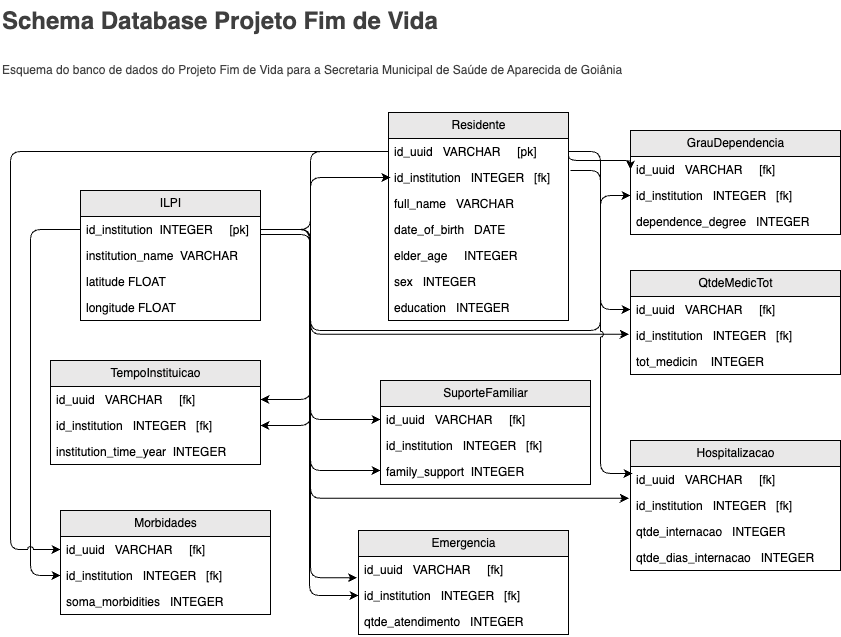

The diagram above was exported from draw.io. Its source (the exported page's mxGraphModel, read from the mxfile embedded in the PNG):
<mxGraphModel dx="1361" dy="615" grid="1" gridSize="10" guides="1" tooltips="1" connect="1" arrows="1" fold="1" page="1" pageScale="1" pageWidth="827" pageHeight="1169" background="#FFFFFF" math="0" shadow="1" adaptiveColors="simple">
  <root>
    <mxCell id="0" />
    <mxCell id="1" parent="0" />
    <mxCell id="350" value="&lt;h1 style=&quot;margin-top: 0px;&quot;&gt;&lt;span style=&quot;color: rgb(63, 63, 63); background-color: transparent;&quot;&gt;Schema Database Projeto Fim de Vida&lt;/span&gt;&lt;/h1&gt;&lt;h1 style=&quot;margin-top: 0px;&quot;&gt;&lt;span style=&quot;color: rgb(63, 63, 63); background-color: transparent; font-size: 12px; font-weight: normal;&quot;&gt;Esquema do banco de dados do Projeto Fim de Vida para a Secretaria Municipal de Saúde de Aparecida de Goiânia&lt;/span&gt;&lt;/h1&gt;" style="text;html=1;whiteSpace=wrap;overflow=hidden;rounded=0;" parent="1" vertex="1">
      <mxGeometry x="-538" y="70" width="630" height="120" as="geometry" />
    </mxCell>
    <mxCell id="373" value="ILPI" style="swimlane;fontStyle=0;childLayout=stackLayout;horizontal=1;startSize=26;fillColor=light-dark(#e9e8e8, #ededed);horizontalStack=0;resizeParent=1;resizeParentMax=0;resizeLast=0;collapsible=1;marginBottom=0;html=1;gradientColor=none;" parent="1" vertex="1">
      <mxGeometry x="-458" y="260" width="180" height="130" as="geometry" />
    </mxCell>
    <mxCell id="374" value="id_institution&amp;nbsp; INTEGER&amp;nbsp; &amp;nbsp; &amp;nbsp;[pk]" style="text;strokeColor=none;fillColor=none;align=left;verticalAlign=top;spacingLeft=4;spacingRight=4;overflow=hidden;rotatable=0;points=[[0,0.5],[1,0.5]];portConstraint=eastwest;whiteSpace=wrap;html=1;" parent="373" vertex="1">
      <mxGeometry y="26" width="180" height="26" as="geometry" />
    </mxCell>
    <mxCell id="375" value="institution_name&amp;nbsp; VARCHAR" style="text;strokeColor=none;fillColor=none;align=left;verticalAlign=top;spacingLeft=4;spacingRight=4;overflow=hidden;rotatable=0;points=[[0,0.5],[1,0.5]];portConstraint=eastwest;whiteSpace=wrap;html=1;" parent="373" vertex="1">
      <mxGeometry y="52" width="180" height="26" as="geometry" />
    </mxCell>
    <mxCell id="376" value="latitude FLOAT" style="text;strokeColor=none;fillColor=none;align=left;verticalAlign=top;spacingLeft=4;spacingRight=4;overflow=hidden;rotatable=0;points=[[0,0.5],[1,0.5]];portConstraint=eastwest;whiteSpace=wrap;html=1;" parent="373" vertex="1">
      <mxGeometry y="78" width="180" height="26" as="geometry" />
    </mxCell>
    <mxCell id="377" value="longitude FLOAT" style="text;strokeColor=none;fillColor=none;align=left;verticalAlign=top;spacingLeft=4;spacingRight=4;overflow=hidden;rotatable=0;points=[[0,0.5],[1,0.5]];portConstraint=eastwest;whiteSpace=wrap;html=1;" parent="373" vertex="1">
      <mxGeometry y="104" width="180" height="26" as="geometry" />
    </mxCell>
    <mxCell id="378" value="Residente" style="swimlane;fontStyle=0;childLayout=stackLayout;horizontal=1;startSize=26;fillColor=light-dark(#e9e8e8, #ededed);horizontalStack=0;resizeParent=1;resizeParentMax=0;resizeLast=0;collapsible=1;marginBottom=0;html=1;strokeColor=default;align=center;verticalAlign=middle;fontFamily=Helvetica;fontSize=12;fontColor=default;gradientColor=none;" parent="1" vertex="1">
      <mxGeometry x="-150" y="182" width="180" height="208" as="geometry" />
    </mxCell>
    <mxCell id="379" value="id_uuid&amp;nbsp; &amp;nbsp;VARCHAR&amp;nbsp; &amp;nbsp; &amp;nbsp;[pk]" style="text;strokeColor=none;fillColor=none;align=left;verticalAlign=top;spacingLeft=4;spacingRight=4;overflow=hidden;rotatable=0;points=[[0,0.5],[1,0.5]];portConstraint=eastwest;whiteSpace=wrap;html=1;fontFamily=Helvetica;fontSize=12;fontColor=default;fontStyle=0;" parent="378" vertex="1">
      <mxGeometry y="26" width="180" height="26" as="geometry" />
    </mxCell>
    <mxCell id="380" value="id_institution&amp;nbsp; &amp;nbsp;INTEGER&amp;nbsp; &amp;nbsp;[fk]" style="text;strokeColor=none;fillColor=none;align=left;verticalAlign=top;spacingLeft=4;spacingRight=4;overflow=hidden;rotatable=0;points=[[0,0.5],[1,0.5]];portConstraint=eastwest;whiteSpace=wrap;html=1;fontFamily=Helvetica;fontSize=12;fontColor=default;fontStyle=0;" parent="378" vertex="1">
      <mxGeometry y="52" width="180" height="26" as="geometry" />
    </mxCell>
    <mxCell id="381" value="full_name&amp;nbsp; &amp;nbsp;VARCHAR" style="text;strokeColor=none;fillColor=none;align=left;verticalAlign=top;spacingLeft=4;spacingRight=4;overflow=hidden;rotatable=0;points=[[0,0.5],[1,0.5]];portConstraint=eastwest;whiteSpace=wrap;html=1;fontFamily=Helvetica;fontSize=12;fontColor=default;fontStyle=0;" parent="378" vertex="1">
      <mxGeometry y="78" width="180" height="26" as="geometry" />
    </mxCell>
    <mxCell id="382" value="date_of_birth&amp;nbsp; &amp;nbsp;DATE" style="text;strokeColor=none;fillColor=none;align=left;verticalAlign=top;spacingLeft=4;spacingRight=4;overflow=hidden;rotatable=0;points=[[0,0.5],[1,0.5]];portConstraint=eastwest;whiteSpace=wrap;html=1;fontFamily=Helvetica;fontSize=12;fontColor=default;fontStyle=0;" parent="378" vertex="1">
      <mxGeometry y="104" width="180" height="26" as="geometry" />
    </mxCell>
    <mxCell id="383" value="elder_age&amp;nbsp; &amp;nbsp; &amp;nbsp;INTEGER&lt;span style=&quot;font-family: monospace; font-size: 0px; text-wrap-mode: nowrap;&quot;&gt;%3CmxGraphModel%3E%3Croot%3E%3CmxCell%20id%3D%220%22%2F%3E%3CmxCell%20id%3D%221%22%20parent%3D%220%22%2F%3E%3CmxCell%20id%3D%222%22%20value%3D%22date_of_birth%26amp%3Bnbsp%3B%20%26amp%3Bnbsp%3BDATE%22%20style%3D%22text%3BstrokeColor%3Dnone%3BfillColor%3Dnone%3Balign%3Dleft%3BverticalAlign%3Dtop%3BspacingLeft%3D4%3BspacingRight%3D4%3Boverflow%3Dhidden%3Brotatable%3D0%3Bpoints%3D%5B%5B0%2C0.5%5D%2C%5B1%2C0.5%5D%5D%3BportConstraint%3Deastwest%3BwhiteSpace%3Dwrap%3Bhtml%3D1%3B%22%20vertex%3D%221%22%20parent%3D%221%22%3E%3CmxGeometry%20y%3D%22364%22%20width%3D%22180%22%20height%3D%2226%22%20as%3D%22geometry%22%2F%3E%3C%2FmxCell%3E%3C%2Froot%3E%3C%2FmxGraphModel%3E&lt;/span&gt;" style="text;strokeColor=none;fillColor=none;align=left;verticalAlign=top;spacingLeft=4;spacingRight=4;overflow=hidden;rotatable=0;points=[[0,0.5],[1,0.5]];portConstraint=eastwest;whiteSpace=wrap;html=1;fontFamily=Helvetica;fontSize=12;fontColor=default;fontStyle=0;" parent="378" vertex="1">
      <mxGeometry y="130" width="180" height="26" as="geometry" />
    </mxCell>
    <mxCell id="384" value="sex&amp;nbsp; &amp;nbsp;INTEGER" style="text;strokeColor=none;fillColor=none;align=left;verticalAlign=top;spacingLeft=4;spacingRight=4;overflow=hidden;rotatable=0;points=[[0,0.5],[1,0.5]];portConstraint=eastwest;whiteSpace=wrap;html=1;fontFamily=Helvetica;fontSize=12;fontColor=default;fontStyle=0;" parent="378" vertex="1">
      <mxGeometry y="156" width="180" height="26" as="geometry" />
    </mxCell>
    <mxCell id="445" value="education&amp;nbsp; &amp;nbsp;INTEGER" style="text;strokeColor=none;fillColor=none;align=left;verticalAlign=top;spacingLeft=4;spacingRight=4;overflow=hidden;rotatable=0;points=[[0,0.5],[1,0.5]];portConstraint=eastwest;whiteSpace=wrap;html=1;fontFamily=Helvetica;fontSize=12;fontColor=default;fontStyle=0;" vertex="1" parent="378">
      <mxGeometry y="182" width="180" height="26" as="geometry" />
    </mxCell>
    <mxCell id="385" value="TempoInstituicao" style="swimlane;fontStyle=0;childLayout=stackLayout;horizontal=1;startSize=26;fillColor=light-dark(#e9e8e8, #ededed);horizontalStack=0;resizeParent=1;resizeParentMax=0;resizeLast=0;collapsible=1;marginBottom=0;html=1;strokeColor=default;align=center;verticalAlign=middle;fontFamily=Helvetica;fontSize=12;fontColor=default;gradientColor=none;" parent="1" vertex="1">
      <mxGeometry x="-488" y="430" width="210" height="104" as="geometry" />
    </mxCell>
    <mxCell id="386" value="id_uuid&amp;nbsp; &amp;nbsp;VARCHAR&amp;nbsp; &amp;nbsp; &amp;nbsp;[fk]" style="text;strokeColor=none;fillColor=none;align=left;verticalAlign=top;spacingLeft=4;spacingRight=4;overflow=hidden;rotatable=0;points=[[0,0.5],[1,0.5]];portConstraint=eastwest;whiteSpace=wrap;html=1;fontFamily=Helvetica;fontSize=12;fontColor=default;fontStyle=0;" parent="385" vertex="1">
      <mxGeometry y="26" width="210" height="26" as="geometry" />
    </mxCell>
    <mxCell id="387" value="id_institution&amp;nbsp; &amp;nbsp;INTEGER&amp;nbsp; &amp;nbsp;[fk]" style="text;strokeColor=none;fillColor=none;align=left;verticalAlign=top;spacingLeft=4;spacingRight=4;overflow=hidden;rotatable=0;points=[[0,0.5],[1,0.5]];portConstraint=eastwest;whiteSpace=wrap;html=1;fontFamily=Helvetica;fontSize=12;fontColor=default;fontStyle=0;" parent="385" vertex="1">
      <mxGeometry y="52" width="210" height="26" as="geometry" />
    </mxCell>
    <mxCell id="388" value="institution_time_year&amp;nbsp; INTEGER" style="text;strokeColor=none;fillColor=none;align=left;verticalAlign=top;spacingLeft=4;spacingRight=4;overflow=hidden;rotatable=0;points=[[0,0.5],[1,0.5]];portConstraint=eastwest;whiteSpace=wrap;html=1;fontFamily=Helvetica;fontSize=12;fontColor=default;fontStyle=0;" parent="385" vertex="1">
      <mxGeometry y="78" width="210" height="26" as="geometry" />
    </mxCell>
    <mxCell id="395" style="edgeStyle=elbowEdgeStyle;html=1;entryX=1;entryY=0.5;entryDx=0;entryDy=0;jumpStyle=arc;" parent="1" source="379" target="386" edge="1">
      <mxGeometry relative="1" as="geometry">
        <Array as="points">
          <mxPoint x="-228" y="360" />
        </Array>
      </mxGeometry>
    </mxCell>
    <mxCell id="397" value="SuporteFamiliar" style="swimlane;fontStyle=0;childLayout=stackLayout;horizontal=1;startSize=26;fillColor=light-dark(#e9e8e8, #ededed);horizontalStack=0;resizeParent=1;resizeParentMax=0;resizeLast=0;collapsible=1;marginBottom=0;html=1;strokeColor=default;align=center;verticalAlign=middle;fontFamily=Helvetica;fontSize=12;fontColor=default;gradientColor=none;" parent="1" vertex="1">
      <mxGeometry x="-158" y="450" width="210" height="104" as="geometry" />
    </mxCell>
    <mxCell id="398" value="id_uuid&amp;nbsp; &amp;nbsp;VARCHAR&amp;nbsp; &amp;nbsp; &amp;nbsp;[fk]" style="text;strokeColor=none;fillColor=none;align=left;verticalAlign=top;spacingLeft=4;spacingRight=4;overflow=hidden;rotatable=0;points=[[0,0.5],[1,0.5]];portConstraint=eastwest;whiteSpace=wrap;html=1;fontFamily=Helvetica;fontSize=12;fontColor=default;fontStyle=0;" parent="397" vertex="1">
      <mxGeometry y="26" width="210" height="26" as="geometry" />
    </mxCell>
    <mxCell id="399" value="id_institution&amp;nbsp; &amp;nbsp;INTEGER&amp;nbsp; &amp;nbsp;[fk]" style="text;strokeColor=none;fillColor=none;align=left;verticalAlign=top;spacingLeft=4;spacingRight=4;overflow=hidden;rotatable=0;points=[[0,0.5],[1,0.5]];portConstraint=eastwest;whiteSpace=wrap;html=1;fontFamily=Helvetica;fontSize=12;fontColor=default;fontStyle=0;" parent="397" vertex="1">
      <mxGeometry y="52" width="210" height="26" as="geometry" />
    </mxCell>
    <mxCell id="400" value="family_support&amp;nbsp; INTEGER&amp;nbsp;" style="text;strokeColor=none;fillColor=none;align=left;verticalAlign=top;spacingLeft=4;spacingRight=4;overflow=hidden;rotatable=0;points=[[0,0.5],[1,0.5]];portConstraint=eastwest;whiteSpace=wrap;html=1;fontFamily=Helvetica;fontSize=12;fontColor=default;fontStyle=0;" parent="397" vertex="1">
      <mxGeometry y="78" width="210" height="26" as="geometry" />
    </mxCell>
    <mxCell id="401" style="edgeStyle=elbowEdgeStyle;html=1;entryX=0;entryY=0.5;entryDx=0;entryDy=0;jumpStyle=arc;" parent="1" target="398" edge="1">
      <mxGeometry relative="1" as="geometry">
        <mxPoint x="-248" y="299" as="sourcePoint" />
        <mxPoint x="-175" y="528" as="targetPoint" />
        <Array as="points">
          <mxPoint x="-228" y="410" />
        </Array>
      </mxGeometry>
    </mxCell>
    <mxCell id="402" value="GrauDependencia" style="swimlane;fontStyle=0;childLayout=stackLayout;horizontal=1;startSize=26;fillColor=light-dark(#e9e8e8, #ededed);horizontalStack=0;resizeParent=1;resizeParentMax=0;resizeLast=0;collapsible=1;marginBottom=0;html=1;strokeColor=default;align=center;verticalAlign=middle;fontFamily=Helvetica;fontSize=12;fontColor=default;gradientColor=none;" parent="1" vertex="1">
      <mxGeometry x="92" y="200" width="210" height="104" as="geometry" />
    </mxCell>
    <mxCell id="403" value="id_uuid&amp;nbsp; &amp;nbsp;VARCHAR&amp;nbsp; &amp;nbsp; &amp;nbsp;[fk]" style="text;strokeColor=none;fillColor=none;align=left;verticalAlign=top;spacingLeft=4;spacingRight=4;overflow=hidden;rotatable=0;points=[[0,0.5],[1,0.5]];portConstraint=eastwest;whiteSpace=wrap;html=1;fontFamily=Helvetica;fontSize=12;fontColor=default;fontStyle=0;" parent="402" vertex="1">
      <mxGeometry y="26" width="210" height="26" as="geometry" />
    </mxCell>
    <mxCell id="404" value="id_institution&amp;nbsp; &amp;nbsp;INTEGER&amp;nbsp; &amp;nbsp;[fk]" style="text;strokeColor=none;fillColor=none;align=left;verticalAlign=top;spacingLeft=4;spacingRight=4;overflow=hidden;rotatable=0;points=[[0,0.5],[1,0.5]];portConstraint=eastwest;whiteSpace=wrap;html=1;fontFamily=Helvetica;fontSize=12;fontColor=default;fontStyle=0;" parent="402" vertex="1">
      <mxGeometry y="52" width="210" height="26" as="geometry" />
    </mxCell>
    <mxCell id="405" value="dependence_degree&amp;nbsp; &amp;nbsp;INTEGER" style="text;strokeColor=none;fillColor=none;align=left;verticalAlign=top;spacingLeft=4;spacingRight=4;overflow=hidden;rotatable=0;points=[[0,0.5],[1,0.5]];portConstraint=eastwest;whiteSpace=wrap;html=1;fontFamily=Helvetica;fontSize=12;fontColor=default;fontStyle=0;" parent="402" vertex="1">
      <mxGeometry y="78" width="210" height="26" as="geometry" />
    </mxCell>
    <mxCell id="408" style="edgeStyle=orthogonalEdgeStyle;html=1;exitX=1;exitY=0.5;exitDx=0;exitDy=0;jumpStyle=arc;entryX=0;entryY=0.5;entryDx=0;entryDy=0;" parent="1" source="374" target="404" edge="1">
      <mxGeometry relative="1" as="geometry">
        <mxPoint x="82" y="290" as="targetPoint" />
        <Array as="points">
          <mxPoint x="-228" y="299" />
          <mxPoint x="-228" y="400" />
          <mxPoint x="62" y="400" />
          <mxPoint x="62" y="265" />
        </Array>
      </mxGeometry>
    </mxCell>
    <mxCell id="411" value="QtdeMedicTot" style="swimlane;fontStyle=0;childLayout=stackLayout;horizontal=1;startSize=26;fillColor=light-dark(#e9e8e8, #ededed);horizontalStack=0;resizeParent=1;resizeParentMax=0;resizeLast=0;collapsible=1;marginBottom=0;html=1;strokeColor=default;align=center;verticalAlign=middle;fontFamily=Helvetica;fontSize=12;fontColor=default;gradientColor=none;" parent="1" vertex="1">
      <mxGeometry x="92" y="340" width="210" height="104" as="geometry" />
    </mxCell>
    <mxCell id="412" value="id_uuid&amp;nbsp; &amp;nbsp;VARCHAR&amp;nbsp; &amp;nbsp; &amp;nbsp;[fk]" style="text;strokeColor=none;fillColor=none;align=left;verticalAlign=top;spacingLeft=4;spacingRight=4;overflow=hidden;rotatable=0;points=[[0,0.5],[1,0.5]];portConstraint=eastwest;whiteSpace=wrap;html=1;fontFamily=Helvetica;fontSize=12;fontColor=default;fontStyle=0;" parent="411" vertex="1">
      <mxGeometry y="26" width="210" height="26" as="geometry" />
    </mxCell>
    <mxCell id="413" value="id_institution&amp;nbsp; &amp;nbsp;INTEGER&amp;nbsp; &amp;nbsp;[fk]" style="text;strokeColor=none;fillColor=none;align=left;verticalAlign=top;spacingLeft=4;spacingRight=4;overflow=hidden;rotatable=0;points=[[0,0.5],[1,0.5]];portConstraint=eastwest;whiteSpace=wrap;html=1;fontFamily=Helvetica;fontSize=12;fontColor=default;fontStyle=0;" parent="411" vertex="1">
      <mxGeometry y="52" width="210" height="26" as="geometry" />
    </mxCell>
    <mxCell id="414" value="tot_medicin&amp;nbsp; &amp;nbsp; INTEGER" style="text;strokeColor=none;fillColor=none;align=left;verticalAlign=top;spacingLeft=4;spacingRight=4;overflow=hidden;rotatable=0;points=[[0,0.5],[1,0.5]];portConstraint=eastwest;whiteSpace=wrap;html=1;fontFamily=Helvetica;fontSize=12;fontColor=default;fontStyle=0;" parent="411" vertex="1">
      <mxGeometry y="78" width="210" height="26" as="geometry" />
    </mxCell>
    <mxCell id="415" style="edgeStyle=elbowEdgeStyle;html=1;exitX=1;exitY=0.5;exitDx=0;exitDy=0;jumpStyle=arc;entryX=-0.008;entryY=0.224;entryDx=0;entryDy=0;entryPerimeter=0;" parent="1" edge="1">
      <mxGeometry relative="1" as="geometry">
        <mxPoint x="-278" y="303.9999999999999" as="sourcePoint" />
        <mxPoint x="90.31999999999994" y="403.82399999999996" as="targetPoint" />
        <Array as="points">
          <mxPoint x="-228" y="356" />
        </Array>
      </mxGeometry>
    </mxCell>
    <mxCell id="416" style="edgeStyle=elbowEdgeStyle;html=1;entryX=0.011;entryY=0.5;entryDx=0;entryDy=0;entryPerimeter=0;exitX=1;exitY=0.5;exitDx=0;exitDy=0;jumpStyle=arc;" parent="1" source="374" target="380" edge="1">
      <mxGeometry relative="1" as="geometry">
        <mxPoint x="-268" y="300" as="sourcePoint" />
        <Array as="points">
          <mxPoint x="-228" y="290" />
        </Array>
      </mxGeometry>
    </mxCell>
    <mxCell id="417" style="edgeStyle=elbowEdgeStyle;html=1;jumpStyle=arc;entryX=0;entryY=0.5;entryDx=0;entryDy=0;" parent="1" target="412" edge="1">
      <mxGeometry relative="1" as="geometry">
        <mxPoint x="32" y="240" as="sourcePoint" />
        <mxPoint x="92" y="600" as="targetPoint" />
      </mxGeometry>
    </mxCell>
    <mxCell id="418" style="edgeStyle=elbowEdgeStyle;html=1;jumpStyle=arc;" parent="1" source="374" edge="1">
      <mxGeometry relative="1" as="geometry">
        <mxPoint x="-158" y="540" as="targetPoint" />
        <Array as="points">
          <mxPoint x="-228" y="420" />
        </Array>
      </mxGeometry>
    </mxCell>
    <mxCell id="419" style="edgeStyle=elbowEdgeStyle;html=1;entryX=1;entryY=0.5;entryDx=0;entryDy=0;elbow=vertical;exitX=1;exitY=0.5;exitDx=0;exitDy=0;jumpStyle=arc;" parent="1" source="374" target="387" edge="1">
      <mxGeometry relative="1" as="geometry">
        <Array as="points">
          <mxPoint x="-228" y="400" />
        </Array>
      </mxGeometry>
    </mxCell>
    <mxCell id="420" value="Morbidades" style="swimlane;fontStyle=0;childLayout=stackLayout;horizontal=1;startSize=26;fillColor=light-dark(#e9e8e8, #ededed);horizontalStack=0;resizeParent=1;resizeParentMax=0;resizeLast=0;collapsible=1;marginBottom=0;html=1;strokeColor=default;align=center;verticalAlign=middle;fontFamily=Helvetica;fontSize=12;fontColor=default;gradientColor=none;" parent="1" vertex="1">
      <mxGeometry x="-478" y="580" width="210" height="104" as="geometry" />
    </mxCell>
    <mxCell id="421" value="id_uuid&amp;nbsp; &amp;nbsp;VARCHAR&amp;nbsp; &amp;nbsp; &amp;nbsp;[fk]" style="text;strokeColor=none;fillColor=none;align=left;verticalAlign=top;spacingLeft=4;spacingRight=4;overflow=hidden;rotatable=0;points=[[0,0.5],[1,0.5]];portConstraint=eastwest;whiteSpace=wrap;html=1;fontFamily=Helvetica;fontSize=12;fontColor=default;fontStyle=0;" parent="420" vertex="1">
      <mxGeometry y="26" width="210" height="26" as="geometry" />
    </mxCell>
    <mxCell id="422" value="id_institution&amp;nbsp; &amp;nbsp;INTEGER&amp;nbsp; &amp;nbsp;[fk]" style="text;strokeColor=none;fillColor=none;align=left;verticalAlign=top;spacingLeft=4;spacingRight=4;overflow=hidden;rotatable=0;points=[[0,0.5],[1,0.5]];portConstraint=eastwest;whiteSpace=wrap;html=1;fontFamily=Helvetica;fontSize=12;fontColor=default;fontStyle=0;" parent="420" vertex="1">
      <mxGeometry y="52" width="210" height="26" as="geometry" />
    </mxCell>
    <mxCell id="423" value="soma_morbidities&amp;nbsp; &amp;nbsp;INTEGER" style="text;strokeColor=none;fillColor=none;align=left;verticalAlign=top;spacingLeft=4;spacingRight=4;overflow=hidden;rotatable=0;points=[[0,0.5],[1,0.5]];portConstraint=eastwest;whiteSpace=wrap;html=1;fontFamily=Helvetica;fontSize=12;fontColor=default;fontStyle=0;" parent="420" vertex="1">
      <mxGeometry y="78" width="210" height="26" as="geometry" />
    </mxCell>
    <mxCell id="425" style="edgeStyle=elbowEdgeStyle;html=1;entryX=0;entryY=0.5;entryDx=0;entryDy=0;" parent="1" source="374" target="422" edge="1">
      <mxGeometry relative="1" as="geometry">
        <Array as="points">
          <mxPoint x="-508" y="480" />
        </Array>
      </mxGeometry>
    </mxCell>
    <mxCell id="426" style="edgeStyle=elbowEdgeStyle;html=1;entryX=0;entryY=0.5;entryDx=0;entryDy=0;jumpStyle=arc;" parent="1" source="379" target="421" edge="1">
      <mxGeometry relative="1" as="geometry">
        <Array as="points">
          <mxPoint x="-528" y="430" />
        </Array>
      </mxGeometry>
    </mxCell>
    <mxCell id="427" value="Emergencia" style="swimlane;fontStyle=0;childLayout=stackLayout;horizontal=1;startSize=26;fillColor=light-dark(#e9e8e8, #ededed);horizontalStack=0;resizeParent=1;resizeParentMax=0;resizeLast=0;collapsible=1;marginBottom=0;html=1;strokeColor=default;align=center;verticalAlign=middle;fontFamily=Helvetica;fontSize=12;fontColor=default;gradientColor=none;" parent="1" vertex="1">
      <mxGeometry x="-180" y="600" width="210" height="104" as="geometry" />
    </mxCell>
    <mxCell id="428" value="id_uuid&amp;nbsp; &amp;nbsp;VARCHAR&amp;nbsp; &amp;nbsp; &amp;nbsp;[fk]" style="text;strokeColor=none;fillColor=none;align=left;verticalAlign=top;spacingLeft=4;spacingRight=4;overflow=hidden;rotatable=0;points=[[0,0.5],[1,0.5]];portConstraint=eastwest;whiteSpace=wrap;html=1;fontFamily=Helvetica;fontSize=12;fontColor=default;fontStyle=0;" parent="427" vertex="1">
      <mxGeometry y="26" width="210" height="26" as="geometry" />
    </mxCell>
    <mxCell id="429" value="id_institution&amp;nbsp; &amp;nbsp;INTEGER&amp;nbsp; &amp;nbsp;[fk]" style="text;strokeColor=none;fillColor=none;align=left;verticalAlign=top;spacingLeft=4;spacingRight=4;overflow=hidden;rotatable=0;points=[[0,0.5],[1,0.5]];portConstraint=eastwest;whiteSpace=wrap;html=1;fontFamily=Helvetica;fontSize=12;fontColor=default;fontStyle=0;" parent="427" vertex="1">
      <mxGeometry y="52" width="210" height="26" as="geometry" />
    </mxCell>
    <mxCell id="430" value="qtde_atendimento&amp;nbsp; &amp;nbsp;INTEGER" style="text;strokeColor=none;fillColor=none;align=left;verticalAlign=top;spacingLeft=4;spacingRight=4;overflow=hidden;rotatable=0;points=[[0,0.5],[1,0.5]];portConstraint=eastwest;whiteSpace=wrap;html=1;fontFamily=Helvetica;fontSize=12;fontColor=default;fontStyle=0;" parent="427" vertex="1">
      <mxGeometry y="78" width="210" height="26" as="geometry" />
    </mxCell>
    <mxCell id="432" value="Hospitalizacao" style="swimlane;fontStyle=0;childLayout=stackLayout;horizontal=1;startSize=26;fillColor=light-dark(#e9e8e8, #ededed);horizontalStack=0;resizeParent=1;resizeParentMax=0;resizeLast=0;collapsible=1;marginBottom=0;html=1;strokeColor=default;align=center;verticalAlign=middle;fontFamily=Helvetica;fontSize=12;fontColor=default;gradientColor=none;" parent="1" vertex="1">
      <mxGeometry x="92" y="510" width="210" height="130" as="geometry" />
    </mxCell>
    <mxCell id="433" value="id_uuid&amp;nbsp; &amp;nbsp;VARCHAR&amp;nbsp; &amp;nbsp; &amp;nbsp;[fk]" style="text;strokeColor=none;fillColor=none;align=left;verticalAlign=top;spacingLeft=4;spacingRight=4;overflow=hidden;rotatable=0;points=[[0,0.5],[1,0.5]];portConstraint=eastwest;whiteSpace=wrap;html=1;fontFamily=Helvetica;fontSize=12;fontColor=default;fontStyle=0;" parent="432" vertex="1">
      <mxGeometry y="26" width="210" height="26" as="geometry" />
    </mxCell>
    <mxCell id="434" value="id_institution&amp;nbsp; &amp;nbsp;INTEGER&amp;nbsp; &amp;nbsp;[fk]" style="text;strokeColor=none;fillColor=none;align=left;verticalAlign=top;spacingLeft=4;spacingRight=4;overflow=hidden;rotatable=0;points=[[0,0.5],[1,0.5]];portConstraint=eastwest;whiteSpace=wrap;html=1;fontFamily=Helvetica;fontSize=12;fontColor=default;fontStyle=0;" parent="432" vertex="1">
      <mxGeometry y="52" width="210" height="26" as="geometry" />
    </mxCell>
    <mxCell id="435" value="qtde_internacao&amp;nbsp; &amp;nbsp;INTEGER" style="text;strokeColor=none;fillColor=none;align=left;verticalAlign=top;spacingLeft=4;spacingRight=4;overflow=hidden;rotatable=0;points=[[0,0.5],[1,0.5]];portConstraint=eastwest;whiteSpace=wrap;html=1;fontFamily=Helvetica;fontSize=12;fontColor=default;fontStyle=0;" parent="432" vertex="1">
      <mxGeometry y="78" width="210" height="26" as="geometry" />
    </mxCell>
    <mxCell id="436" value="qtde_dias_internacao&amp;nbsp; &amp;nbsp;INTEGER" style="text;strokeColor=none;fillColor=none;align=left;verticalAlign=top;spacingLeft=4;spacingRight=4;overflow=hidden;rotatable=0;points=[[0,0.5],[1,0.5]];portConstraint=eastwest;whiteSpace=wrap;html=1;fontFamily=Helvetica;fontSize=12;fontColor=default;fontStyle=0;" parent="432" vertex="1">
      <mxGeometry y="104" width="210" height="26" as="geometry" />
    </mxCell>
    <mxCell id="437" style="edgeStyle=elbowEdgeStyle;html=1;entryX=0;entryY=0.5;entryDx=0;entryDy=0;" parent="1" source="374" target="429" edge="1">
      <mxGeometry relative="1" as="geometry" />
    </mxCell>
    <mxCell id="438" style="edgeStyle=elbowEdgeStyle;html=1;jumpStyle=arc;entryX=-0.007;entryY=0.817;entryDx=0;entryDy=0;entryPerimeter=0;" parent="1" source="379" target="428" edge="1">
      <mxGeometry relative="1" as="geometry">
        <mxPoint x="-181" y="640" as="targetPoint" />
        <Array as="points">
          <mxPoint x="-228" y="450" />
        </Array>
      </mxGeometry>
    </mxCell>
    <mxCell id="439" style="edgeStyle=elbowEdgeStyle;html=1;entryX=0.01;entryY=0.269;entryDx=0;entryDy=0;entryPerimeter=0;jumpStyle=arc;" parent="1" source="379" target="433" edge="1">
      <mxGeometry relative="1" as="geometry">
        <mxPoint x="82" y="640" as="targetPoint" />
      </mxGeometry>
    </mxCell>
    <mxCell id="440" style="edgeStyle=elbowEdgeStyle;html=1;entryX=-0.008;entryY=0.224;entryDx=0;entryDy=0;entryPerimeter=0;" parent="1" source="374" target="434" edge="1">
      <mxGeometry relative="1" as="geometry">
        <mxPoint x="102" y="567" as="targetPoint" />
        <Array as="points">
          <mxPoint x="-228" y="520" />
        </Array>
      </mxGeometry>
    </mxCell>
    <mxCell id="444" style="edgeStyle=elbowEdgeStyle;html=1;entryX=0;entryY=0.5;entryDx=0;entryDy=0;elbow=vertical;exitX=1;exitY=0.5;exitDx=0;exitDy=0;" parent="1" source="379" target="403" edge="1">
      <mxGeometry relative="1" as="geometry" />
    </mxCell>
  </root>
</mxGraphModel>